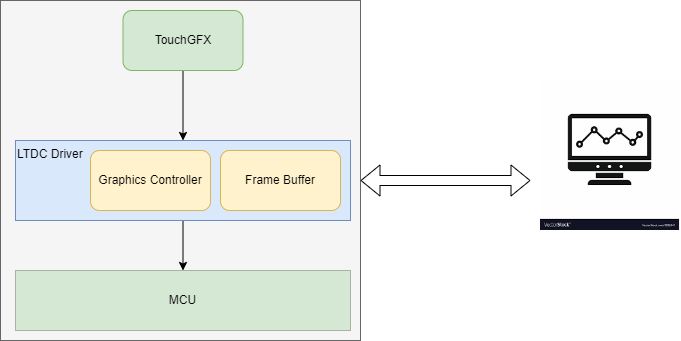

The diagram above was exported from draw.io. Its source (the exported page's mxGraphModel, read from the mxfile embedded in the PNG):
<mxGraphModel dx="1434" dy="788" grid="1" gridSize="10" guides="1" tooltips="1" connect="1" arrows="1" fold="1" page="1" pageScale="1" pageWidth="850" pageHeight="1100" math="0" shadow="0">
  <root>
    <mxCell id="0" />
    <mxCell id="1" parent="0" />
    <mxCell id="caEHYAa-Tdq06rjznZ5D-24" value="" style="rounded=0;whiteSpace=wrap;html=1;strokeColor=#666666;fillColor=#f5f5f5;fontColor=#333333;" vertex="1" parent="1">
      <mxGeometry x="110" y="180" width="360" height="340" as="geometry" />
    </mxCell>
    <mxCell id="caEHYAa-Tdq06rjznZ5D-23" style="edgeStyle=orthogonalEdgeStyle;rounded=0;orthogonalLoop=1;jettySize=auto;html=1;entryX=0.5;entryY=0;entryDx=0;entryDy=0;" edge="1" parent="1" source="caEHYAa-Tdq06rjznZ5D-7" target="caEHYAa-Tdq06rjznZ5D-22">
      <mxGeometry relative="1" as="geometry" />
    </mxCell>
    <mxCell id="caEHYAa-Tdq06rjznZ5D-7" value="LTDC Driver" style="rounded=0;whiteSpace=wrap;html=1;align=left;verticalAlign=top;fillColor=#dae8fc;strokeColor=#6c8ebf;" vertex="1" parent="1">
      <mxGeometry x="125" y="320" width="335" height="80" as="geometry" />
    </mxCell>
    <mxCell id="caEHYAa-Tdq06rjznZ5D-12" style="edgeStyle=orthogonalEdgeStyle;rounded=0;orthogonalLoop=1;jettySize=auto;html=1;entryX=0.5;entryY=0;entryDx=0;entryDy=0;" edge="1" parent="1" source="caEHYAa-Tdq06rjznZ5D-1" target="caEHYAa-Tdq06rjznZ5D-7">
      <mxGeometry relative="1" as="geometry" />
    </mxCell>
    <mxCell id="caEHYAa-Tdq06rjznZ5D-1" value="TouchGFX" style="rounded=1;whiteSpace=wrap;html=1;fillColor=#d5e8d4;strokeColor=#82b366;" vertex="1" parent="1">
      <mxGeometry x="232.5" y="190" width="120" height="60" as="geometry" />
    </mxCell>
    <mxCell id="caEHYAa-Tdq06rjznZ5D-11" value="" style="group" vertex="1" connectable="0" parent="1">
      <mxGeometry x="140" y="320" width="320" height="80" as="geometry" />
    </mxCell>
    <mxCell id="caEHYAa-Tdq06rjznZ5D-8" value="Frame Buffer" style="rounded=1;whiteSpace=wrap;html=1;fillColor=#fff2cc;strokeColor=#d6b656;" vertex="1" parent="caEHYAa-Tdq06rjznZ5D-11">
      <mxGeometry x="190" y="10" width="120" height="60" as="geometry" />
    </mxCell>
    <mxCell id="caEHYAa-Tdq06rjznZ5D-9" value="Graphics Controller" style="rounded=1;whiteSpace=wrap;html=1;fillColor=#fff2cc;strokeColor=#d6b656;" vertex="1" parent="caEHYAa-Tdq06rjznZ5D-11">
      <mxGeometry x="60" y="10" width="120" height="60" as="geometry" />
    </mxCell>
    <mxCell id="caEHYAa-Tdq06rjznZ5D-19" value="" style="shape=image;imageAspect=0;aspect=fixed;verticalLabelPosition=bottom;verticalAlign=top;image=data:image/png,(base64 omitted: 3352 chars);" vertex="1" parent="1">
      <mxGeometry x="650" y="260" width="139.06" height="150" as="geometry" />
    </mxCell>
    <mxCell id="caEHYAa-Tdq06rjznZ5D-22" value="MCU" style="rounded=0;whiteSpace=wrap;html=1;fillColor=#d5e8d4;strokeColor=#A8B3A1;" vertex="1" parent="1">
      <mxGeometry x="125" y="450" width="335" height="60" as="geometry" />
    </mxCell>
    <mxCell id="caEHYAa-Tdq06rjznZ5D-26" value="" style="shape=flexArrow;endArrow=classic;startArrow=classic;html=1;rounded=0;" edge="1" parent="1">
      <mxGeometry width="100" height="100" relative="1" as="geometry">
        <mxPoint x="640" y="360" as="sourcePoint" />
        <mxPoint x="470" y="360" as="targetPoint" />
      </mxGeometry>
    </mxCell>
  </root>
</mxGraphModel>